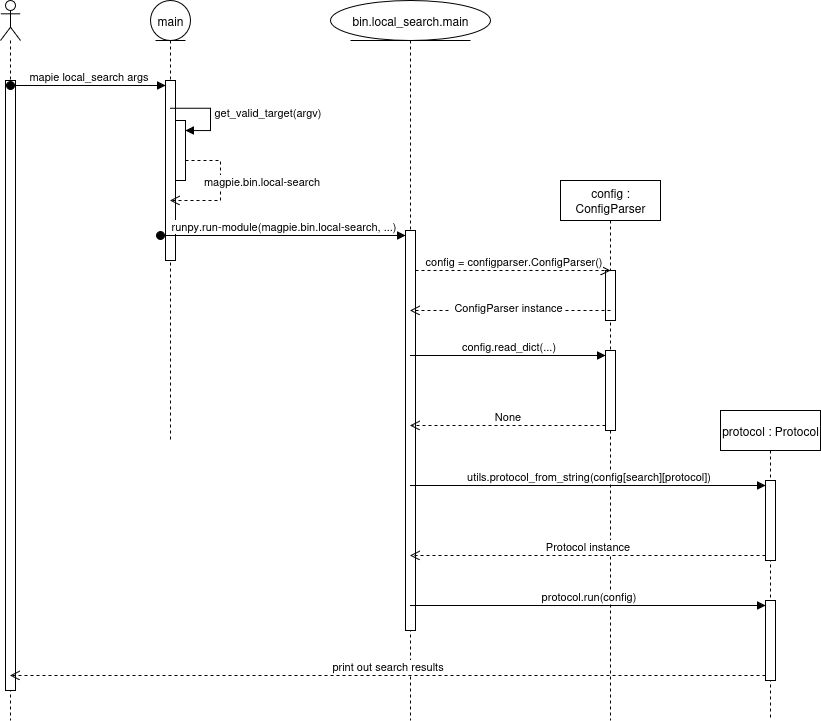

The diagram above was exported from draw.io. Its source (the exported page's mxGraphModel, read from the mxfile embedded in the PNG):
<mxGraphModel dx="1360" dy="915" grid="1" gridSize="10" guides="1" tooltips="1" connect="1" arrows="1" fold="1" page="1" pageScale="1" pageWidth="850" pageHeight="1100" math="0" shadow="0">
  <root>
    <mxCell id="0" />
    <mxCell id="1" parent="0" />
    <mxCell id="mAdgdVuoA3qoO4ZEzq4B-1" value="config : ConfigParser" style="shape=umlLifeline;perimeter=lifelinePerimeter;whiteSpace=wrap;html=1;container=1;dropTarget=0;collapsible=0;recursiveResize=0;outlineConnect=0;portConstraint=eastwest;newEdgeStyle={&quot;curved&quot;:0,&quot;rounded&quot;:0};" parent="1" vertex="1">
      <mxGeometry x="670" y="340" width="100" height="540" as="geometry" />
    </mxCell>
    <mxCell id="X7EjSDX_H2CjZ02ffoTZ-2" value="" style="html=1;points=[[0,0,0,0,5],[0,1,0,0,-5],[1,0,0,0,5],[1,1,0,0,-5]];perimeter=orthogonalPerimeter;outlineConnect=0;targetShapes=umlLifeline;portConstraint=eastwest;newEdgeStyle={&quot;curved&quot;:0,&quot;rounded&quot;:0};" vertex="1" parent="mAdgdVuoA3qoO4ZEzq4B-1">
      <mxGeometry x="45" y="90" width="10" height="50" as="geometry" />
    </mxCell>
    <mxCell id="X7EjSDX_H2CjZ02ffoTZ-10" value="" style="html=1;points=[[0,0,0,0,5],[0,1,0,0,-5],[1,0,0,0,5],[1,1,0,0,-5]];perimeter=orthogonalPerimeter;outlineConnect=0;targetShapes=umlLifeline;portConstraint=eastwest;newEdgeStyle={&quot;curved&quot;:0,&quot;rounded&quot;:0};" vertex="1" parent="mAdgdVuoA3qoO4ZEzq4B-1">
      <mxGeometry x="45" y="170" width="10" height="80" as="geometry" />
    </mxCell>
    <mxCell id="mAdgdVuoA3qoO4ZEzq4B-2" value="" style="shape=umlLifeline;perimeter=lifelinePerimeter;whiteSpace=wrap;html=1;container=1;dropTarget=0;collapsible=0;recursiveResize=0;outlineConnect=0;portConstraint=eastwest;newEdgeStyle={&quot;curved&quot;:0,&quot;rounded&quot;:0};participant=umlActor;" parent="1" vertex="1">
      <mxGeometry x="110" y="160" width="20" height="720" as="geometry" />
    </mxCell>
    <mxCell id="X7EjSDX_H2CjZ02ffoTZ-29" value="" style="html=1;points=[[0,0,0,0,5],[0,1,0,0,-5],[1,0,0,0,5],[1,1,0,0,-5]];perimeter=orthogonalPerimeter;outlineConnect=0;targetShapes=umlLifeline;portConstraint=eastwest;newEdgeStyle={&quot;curved&quot;:0,&quot;rounded&quot;:0};" vertex="1" parent="mAdgdVuoA3qoO4ZEzq4B-2">
      <mxGeometry x="5" y="80" width="10" height="610" as="geometry" />
    </mxCell>
    <mxCell id="mAdgdVuoA3qoO4ZEzq4B-3" value="main" style="shape=umlLifeline;perimeter=lifelinePerimeter;whiteSpace=wrap;html=1;container=1;dropTarget=0;collapsible=0;recursiveResize=0;outlineConnect=0;portConstraint=eastwest;newEdgeStyle={&quot;curved&quot;:0,&quot;rounded&quot;:0};participant=umlEntity;" parent="1" vertex="1">
      <mxGeometry x="260" y="160" width="40" height="440" as="geometry" />
    </mxCell>
    <mxCell id="mAdgdVuoA3qoO4ZEzq4B-6" value="" style="html=1;points=[[0,0,0,0,5],[0,1,0,0,-5],[1,0,0,0,5],[1,1,0,0,-5]];perimeter=orthogonalPerimeter;outlineConnect=0;targetShapes=umlLifeline;portConstraint=eastwest;newEdgeStyle={&quot;curved&quot;:0,&quot;rounded&quot;:0};" parent="mAdgdVuoA3qoO4ZEzq4B-3" vertex="1">
      <mxGeometry x="15" y="80" width="10" height="180" as="geometry" />
    </mxCell>
    <mxCell id="mAdgdVuoA3qoO4ZEzq4B-9" value="get_valid_target(argv)" style="html=1;align=left;spacingLeft=2;endArrow=block;rounded=0;edgeStyle=orthogonalEdgeStyle;curved=0;rounded=0;exitX=0.5;exitY=0.154;exitDx=0;exitDy=0;exitPerimeter=0;" parent="mAdgdVuoA3qoO4ZEzq4B-3" source="mAdgdVuoA3qoO4ZEzq4B-6" target="mAdgdVuoA3qoO4ZEzq4B-8" edge="1">
      <mxGeometry relative="1" as="geometry">
        <mxPoint x="30" y="100" as="sourcePoint" />
        <Array as="points">
          <mxPoint x="60" y="108" />
          <mxPoint x="60" y="130" />
        </Array>
      </mxGeometry>
    </mxCell>
    <mxCell id="mAdgdVuoA3qoO4ZEzq4B-8" value="" style="html=1;points=[[0,0,0,0,5],[0,1,0,0,-5],[1,0,0,0,5],[1,1,0,0,-5]];perimeter=orthogonalPerimeter;outlineConnect=0;targetShapes=umlLifeline;portConstraint=eastwest;newEdgeStyle={&quot;curved&quot;:0,&quot;rounded&quot;:0};" parent="mAdgdVuoA3qoO4ZEzq4B-3" vertex="1">
      <mxGeometry x="25" y="120" width="10" height="60" as="geometry" />
    </mxCell>
    <mxCell id="mAdgdVuoA3qoO4ZEzq4B-10" value="" style="html=1;verticalAlign=bottom;endArrow=open;dashed=1;endSize=8;curved=0;rounded=0;" parent="mAdgdVuoA3qoO4ZEzq4B-3" source="mAdgdVuoA3qoO4ZEzq4B-8" target="mAdgdVuoA3qoO4ZEzq4B-3" edge="1">
      <mxGeometry relative="1" as="geometry">
        <mxPoint x="50" y="160" as="sourcePoint" />
        <mxPoint x="40" y="190" as="targetPoint" />
        <Array as="points">
          <mxPoint x="70" y="160" />
          <mxPoint x="70" y="200" />
        </Array>
      </mxGeometry>
    </mxCell>
    <mxCell id="mAdgdVuoA3qoO4ZEzq4B-12" value="magpie.bin.local-search" style="edgeLabel;html=1;align=center;verticalAlign=middle;resizable=0;points=[];" parent="mAdgdVuoA3qoO4ZEzq4B-10" vertex="1" connectable="0">
      <mxGeometry x="-0.1873" y="1" relative="1" as="geometry">
        <mxPoint x="39" y="4" as="offset" />
      </mxGeometry>
    </mxCell>
    <mxCell id="mAdgdVuoA3qoO4ZEzq4B-7" value="mapie local_search args" style="html=1;verticalAlign=bottom;startArrow=oval;endArrow=block;startSize=8;curved=0;rounded=0;entryX=0;entryY=0;entryDx=0;entryDy=5;" parent="1" target="mAdgdVuoA3qoO4ZEzq4B-6" edge="1">
      <mxGeometry relative="1" as="geometry">
        <mxPoint x="120" y="245" as="sourcePoint" />
      </mxGeometry>
    </mxCell>
    <mxCell id="mAdgdVuoA3qoO4ZEzq4B-13" value="bin.local_search.main" style="shape=umlLifeline;perimeter=lifelinePerimeter;whiteSpace=wrap;html=1;container=1;dropTarget=0;collapsible=0;recursiveResize=0;outlineConnect=0;portConstraint=eastwest;newEdgeStyle={&quot;curved&quot;:0,&quot;rounded&quot;:0};participant=umlEntity;" parent="1" vertex="1">
      <mxGeometry x="440" y="160" width="160" height="720" as="geometry" />
    </mxCell>
    <mxCell id="mAdgdVuoA3qoO4ZEzq4B-14" value="" style="html=1;points=[[0,0,0,0,5],[0,1,0,0,-5],[1,0,0,0,5],[1,1,0,0,-5]];perimeter=orthogonalPerimeter;outlineConnect=0;targetShapes=umlLifeline;portConstraint=eastwest;newEdgeStyle={&quot;curved&quot;:0,&quot;rounded&quot;:0};" parent="mAdgdVuoA3qoO4ZEzq4B-13" vertex="1">
      <mxGeometry x="75" y="230" width="10" height="400" as="geometry" />
    </mxCell>
    <mxCell id="mAdgdVuoA3qoO4ZEzq4B-15" value="runpy.run-module(magpie.bin.local-search, ...)" style="html=1;verticalAlign=bottom;startArrow=oval;endArrow=block;startSize=8;curved=0;rounded=0;entryX=0;entryY=0;entryDx=0;entryDy=5;" parent="1" target="mAdgdVuoA3qoO4ZEzq4B-14" edge="1">
      <mxGeometry relative="1" as="geometry">
        <mxPoint x="270" y="395" as="sourcePoint" />
      </mxGeometry>
    </mxCell>
    <mxCell id="X7EjSDX_H2CjZ02ffoTZ-1" value="config = configparser.ConfigParser()" style="html=1;verticalAlign=bottom;endArrow=open;dashed=1;endSize=8;curved=0;rounded=0;" edge="1" parent="1" source="mAdgdVuoA3qoO4ZEzq4B-14">
      <mxGeometry relative="1" as="geometry">
        <mxPoint x="530" y="440" as="sourcePoint" />
        <mxPoint x="720" y="430" as="targetPoint" />
      </mxGeometry>
    </mxCell>
    <mxCell id="X7EjSDX_H2CjZ02ffoTZ-6" value="" style="html=1;verticalAlign=bottom;endArrow=open;dashed=1;endSize=8;curved=0;rounded=0;" edge="1" parent="1" target="mAdgdVuoA3qoO4ZEzq4B-13">
      <mxGeometry relative="1" as="geometry">
        <mxPoint x="720" y="470" as="sourcePoint" />
        <mxPoint x="640" y="470" as="targetPoint" />
      </mxGeometry>
    </mxCell>
    <mxCell id="X7EjSDX_H2CjZ02ffoTZ-9" value="&amp;nbsp;ConfigParser instance" style="edgeLabel;html=1;align=center;verticalAlign=middle;resizable=0;points=[];" vertex="1" connectable="0" parent="X7EjSDX_H2CjZ02ffoTZ-6">
      <mxGeometry x="0.0474" y="-4" relative="1" as="geometry">
        <mxPoint as="offset" />
      </mxGeometry>
    </mxCell>
    <mxCell id="X7EjSDX_H2CjZ02ffoTZ-11" value="config.read_dict(...)" style="html=1;verticalAlign=bottom;endArrow=block;curved=0;rounded=0;entryX=0;entryY=0;entryDx=0;entryDy=5;" edge="1" target="X7EjSDX_H2CjZ02ffoTZ-10" parent="1" source="mAdgdVuoA3qoO4ZEzq4B-13">
      <mxGeometry relative="1" as="geometry">
        <mxPoint x="645" y="515" as="sourcePoint" />
      </mxGeometry>
    </mxCell>
    <mxCell id="X7EjSDX_H2CjZ02ffoTZ-12" value="None" style="html=1;verticalAlign=bottom;endArrow=open;dashed=1;endSize=8;curved=0;rounded=0;exitX=0;exitY=1;exitDx=0;exitDy=-5;" edge="1" source="X7EjSDX_H2CjZ02ffoTZ-10" parent="1" target="mAdgdVuoA3qoO4ZEzq4B-13">
      <mxGeometry relative="1" as="geometry">
        <mxPoint x="645" y="585" as="targetPoint" />
      </mxGeometry>
    </mxCell>
    <mxCell id="X7EjSDX_H2CjZ02ffoTZ-16" value="protocol : Protocol" style="shape=umlLifeline;perimeter=lifelinePerimeter;whiteSpace=wrap;html=1;container=1;dropTarget=0;collapsible=0;recursiveResize=0;outlineConnect=0;portConstraint=eastwest;newEdgeStyle={&quot;curved&quot;:0,&quot;rounded&quot;:0};" vertex="1" parent="1">
      <mxGeometry x="830" y="570" width="100" height="310" as="geometry" />
    </mxCell>
    <mxCell id="X7EjSDX_H2CjZ02ffoTZ-23" value="" style="html=1;points=[[0,0,0,0,5],[0,1,0,0,-5],[1,0,0,0,5],[1,1,0,0,-5]];perimeter=orthogonalPerimeter;outlineConnect=0;targetShapes=umlLifeline;portConstraint=eastwest;newEdgeStyle={&quot;curved&quot;:0,&quot;rounded&quot;:0};" vertex="1" parent="X7EjSDX_H2CjZ02ffoTZ-16">
      <mxGeometry x="45" y="70" width="10" height="80" as="geometry" />
    </mxCell>
    <mxCell id="X7EjSDX_H2CjZ02ffoTZ-26" value="" style="html=1;points=[[0,0,0,0,5],[0,1,0,0,-5],[1,0,0,0,5],[1,1,0,0,-5]];perimeter=orthogonalPerimeter;outlineConnect=0;targetShapes=umlLifeline;portConstraint=eastwest;newEdgeStyle={&quot;curved&quot;:0,&quot;rounded&quot;:0};" vertex="1" parent="X7EjSDX_H2CjZ02ffoTZ-16">
      <mxGeometry x="45" y="190" width="10" height="80" as="geometry" />
    </mxCell>
    <mxCell id="X7EjSDX_H2CjZ02ffoTZ-24" value="utils.protocol_from_string(config[search][protocol])" style="html=1;verticalAlign=bottom;endArrow=block;curved=0;rounded=0;entryX=0;entryY=0;entryDx=0;entryDy=5;" edge="1" target="X7EjSDX_H2CjZ02ffoTZ-23" parent="1" source="mAdgdVuoA3qoO4ZEzq4B-13">
      <mxGeometry relative="1" as="geometry">
        <mxPoint x="760" y="785" as="sourcePoint" />
      </mxGeometry>
    </mxCell>
    <mxCell id="X7EjSDX_H2CjZ02ffoTZ-25" value="Protocol instance" style="html=1;verticalAlign=bottom;endArrow=open;dashed=1;endSize=8;curved=0;rounded=0;exitX=0;exitY=1;exitDx=0;exitDy=-5;" edge="1" source="X7EjSDX_H2CjZ02ffoTZ-23" parent="1" target="mAdgdVuoA3qoO4ZEzq4B-13">
      <mxGeometry relative="1" as="geometry">
        <mxPoint x="760" y="855" as="targetPoint" />
      </mxGeometry>
    </mxCell>
    <mxCell id="X7EjSDX_H2CjZ02ffoTZ-27" value="protocol.run(config)" style="html=1;verticalAlign=bottom;endArrow=block;curved=0;rounded=0;entryX=0;entryY=0;entryDx=0;entryDy=5;" edge="1" target="X7EjSDX_H2CjZ02ffoTZ-26" parent="1" source="mAdgdVuoA3qoO4ZEzq4B-13">
      <mxGeometry relative="1" as="geometry">
        <mxPoint x="805" y="765" as="sourcePoint" />
      </mxGeometry>
    </mxCell>
    <mxCell id="X7EjSDX_H2CjZ02ffoTZ-28" value="print out search results" style="html=1;verticalAlign=bottom;endArrow=open;dashed=1;endSize=8;curved=0;rounded=0;exitX=0;exitY=1;exitDx=0;exitDy=-5;" edge="1" source="X7EjSDX_H2CjZ02ffoTZ-26" parent="1" target="mAdgdVuoA3qoO4ZEzq4B-2">
      <mxGeometry relative="1" as="geometry">
        <mxPoint x="805" y="835" as="targetPoint" />
      </mxGeometry>
    </mxCell>
  </root>
</mxGraphModel>